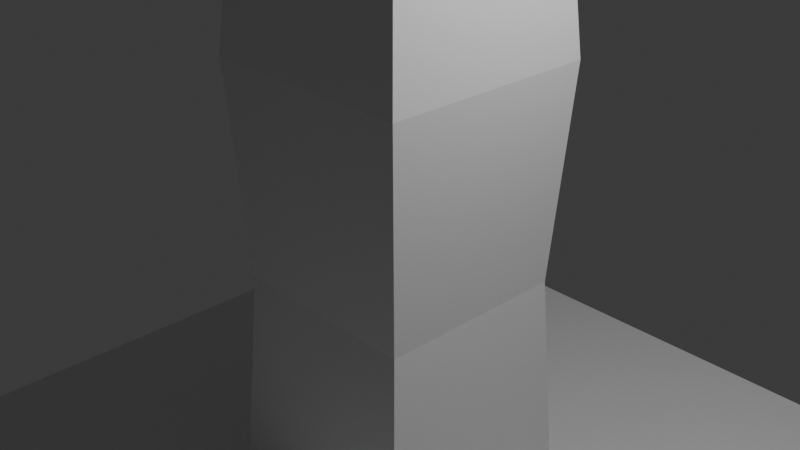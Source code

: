 # Source: finger.blend  (saved by Blender 5.1.30; exported with 4.5.12 LTS)
import bpy
from mathutils import Matrix  # noqa: F401  (used for matrix-valued properties, if any)

bpy.ops.wm.read_factory_settings(use_empty=True)
scene = bpy.context.scene
scene.name = 'Scene'

# ---- collections
col_collection = bpy.data.collections.new('Collection'); scene.collection.children.link(col_collection)

# ---- materials (node trees are filled in below, after node groups)
mat_material = bpy.data.materials.new('Material')
mat_material.alpha_threshold = 0.0
mat_material.use_backface_culling_lightprobe_volume = False
mat_material.roughness = 0.5
mat_material.line_color = (0.0, 0.0, 0.0, 1.0)

# ---- material node trees
mat_material.use_nodes = True; mat_material.node_tree.nodes.clear()
_N = mat_material.node_tree.nodes; _L = mat_material.node_tree.links
n0 = _N.new('ShaderNodeOutputMaterial'); n0.name = 'Material Output'; n0.location = (200, 100)
n1 = _N.new('ShaderNodeBsdfPrincipled'); n1.name = 'Principled BSDF'; n1.location = (-200, 100)
_L.new(n1.outputs[0], n0.inputs[0])
n0.is_active_output = True

# ---- world
world_world = bpy.data.worlds.new('World'); scene.world = world_world
world_world.use_nodes = True; world_world.node_tree.nodes.clear()
_N = world_world.node_tree.nodes; _L = world_world.node_tree.links
n0 = _N.new('ShaderNodeOutputWorld'); n0.name = 'World Output'; n0.location = (200, 100)
n1 = _N.new('ShaderNodeBackground'); n1.name = 'Background'; n1.location = (-200, 100)
n1.inputs[0].default_value = (0.05088, 0.05088, 0.05088, 1.0)
_L.new(n1.outputs[0], n0.inputs[0])
n0.is_active_output = True
world_world.color = (0.05088, 0.05088, 0.05088)
world_world.sun_shadow_jitter_overblur = 0.0

# ---- cameras
cam_camera = bpy.data.cameras.new('Camera')
cam_camera.clip_end = 100.0
cam_camera.ortho_scale = 7.314

# ---- lights
light_light = bpy.data.lights.new('Light', 'POINT')
light_light.energy = 1000.0
light_light.shadow_soft_size = 0.1

# ---- meshes
me_cube = bpy.data.meshes.new('Cube')
me_cube.from_pydata([(-0.8635, 0.4856, 8.969), (4.38, 4.38, -3.119), (-0.8635, -0.4855, 8.969), (4.38, -4.38, -3.119), (-1.07, -1.07, 3.299), (-4.38, 4.38, -3.119), (-1.07, 1.07, 3.299), (-4.38, -4.38, -3.119), (1.207, 1.207, 1.692), (-1.207, -1.207, 1.692), (1.207, -1.207, 1.692), (-1.207, 1.207, 1.692), (-1.342, -0.9777, 4.997), (-0.112, 0.7312, 7.427), (-0.112, -0.7312, 7.427), (-1.342, 0.9778, 4.997), (1.207, 1.207, -3.105), (1.207, -1.207, -3.105), (-1.207, 1.207, -3.105), (-1.207, -1.207, -3.105), (-4.38, 4.38, -5.537), (-4.38, -4.38, -5.537), (4.38, 4.38, -5.537), (4.38, -4.38, -5.537), (1.07, -1.07, 3.299), (1.07, 1.07, 3.299), (0.5207, 0.9778, 5.594), (0.5207, -0.9777, 5.594), (-0.6229, 0.3783, 8.875), (-0.6229, -0.3782, 8.875), (-0.03754, 0.5696, 7.674), (-0.03754, -0.5696, 7.674), (-1.01, 0.2475, 9.269), (-1.01, -0.2474, 9.269), (-0.9294, 0.2475, 9.308), (-0.9294, -0.2474, 9.308), (-1.932, 0.3783, 8.809), (-1.677, 0.7509, 6.79), (-1.932, -0.3782, 8.809), (-1.677, -0.7509, 6.79), (-0.7692, 0.7533, 8.907), (-1.212, 0.3783, 9.04), (-0.777, -0.7509, 8.903), (-1.212, -0.3782, 9.04), (-1.069, -1.069, -0.7064), (1.069, 1.069, -0.7064), (1.069, -1.069, -0.7064), (-1.069, 1.069, -0.7064)], [], [(16, 45, 46, 17), (17, 46, 44, 19), (8, 25, 24, 10), (5, 1, 22, 20), (2, 14, 31, 29), (19, 44, 47, 18), (47, 11, 8, 45), (45, 8, 10, 46), (44, 9, 11, 47), (46, 10, 9, 44), (6, 15, 26, 25), (25, 26, 27, 24), (4, 12, 15, 6), (24, 27, 12, 4), (3, 17, 19, 7), (7, 19, 18, 5), (1, 16, 17, 3), (5, 18, 16, 1), (20, 22, 23, 21), (3, 7, 21, 23), (7, 5, 20, 21), (1, 3, 23, 22), (10, 24, 4, 9), (9, 4, 6, 11), (11, 6, 25, 8), (13, 14, 27, 26), (30, 28, 29, 31), (2, 29, 35, 33), (14, 13, 30, 31), (13, 0, 28, 30), (32, 33, 35, 34), (0, 2, 33, 32), (28, 0, 32, 34), (29, 28, 34, 35), (43, 38, 39, 42), (41, 43, 42, 40), (38, 36, 37, 39), (36, 41, 40, 37), (12, 39, 37, 15), (41, 36, 38, 43), (15, 37, 40, 26), (27, 42, 39, 12), (2, 0, 40, 42), (0, 13, 26, 40), (14, 2, 42, 27), (18, 47, 45, 16)])
_uv = me_cube.uv_layers.new(name='UVMap')
_uv.uv.foreach_set('vector', [0.4375, 0.5, 0.4688, 0.5, 0.4688, 0.75, 0.4375, 0.75, 0.4375, 0.75, 0.4688, 0.75, 0.4688, 1.0, 0.4375, 1.0, 0.5, 0.5, 0.532, 0.5, 0.532, 0.75, 0.5, 0.75, 0.375, 0.25, 0.375, 0.5, 0.375, 0.5, 0.375, 0.25, 0.6194, 0.6929, 0.5681, 0.7039, 0.5681, 0.7039, 0.6194, 0.6929, 0.4375, 0.0, 0.4688, 0.0, 0.4688, 0.25, 0.4375, 0.25, 0.4688, 0.25, 0.5, 0.25, 0.5, 0.5, 0.4688, 0.5, 0.4688, 0.5, 0.5, 0.5, 0.5, 0.75, 0.4688, 0.75, 0.4688, 0.0, 0.5, 0.0, 0.5, 0.25, 0.4688, 0.25, 0.4688, 0.75, 0.5, 0.75, 0.5, 1.0, 0.4688, 1.0, 0.532, 0.25, 0.5625, 0.25, 0.5625, 0.5, 0.532, 0.5, 0.532, 0.5, 0.5625, 0.5, 0.5625, 0.75, 0.532, 0.75, 0.532, 0.0, 0.5625, 0.0, 0.5625, 0.25, 0.532, 0.25, 0.532, 0.75, 0.5625, 0.75, 0.5625, 1.0, 0.532, 1.0, 0.375, 0.75, 0.4375, 0.75, 0.4375, 1.0, 0.375, 1.0, 0.375, 0.0, 0.4375, 0.0, 0.4375, 0.25, 0.375, 0.25, 0.375, 0.5, 0.4375, 0.5, 0.4375, 0.75, 0.375, 0.75, 0.375, 0.25, 0.4375, 0.25, 0.4375, 0.5, 0.375, 0.5, 0.125, 0.5, 0.375, 0.5, 0.375, 0.75, 0.125, 0.75, 0.375, 0.75, 0.375, 1.0, 0.375, 1.0, 0.375, 0.75, 0.375, 0.0, 0.375, 0.25, 0.375, 0.25, 0.375, 0.0, 0.375, 0.5, 0.375, 0.75, 0.375, 0.75, 0.375, 0.5, 0.5, 0.75, 0.532, 0.75, 0.532, 1.0, 0.5, 1.0, 0.5, 0.0, 0.532, 0.0, 0.532, 0.25, 0.5, 0.25, 0.5, 0.25, 0.532, 0.25, 0.532, 0.5, 0.5, 0.5, 0.5681, 0.5461, 0.5681, 0.7039, 0.5625, 0.75, 0.5625, 0.5, 0.5681, 0.5461, 0.6194, 0.5571, 0.6194, 0.6929, 0.5681, 0.7039, 0.6194, 0.6929, 0.6194, 0.6929, 0.6194, 0.6929, 0.6194, 0.6929, 0.5681, 0.7039, 0.5681, 0.5461, 0.5681, 0.5461, 0.5681, 0.7039, 0.5681, 0.5461, 0.6194, 0.5571, 0.6194, 0.5571, 0.5681, 0.5461, 0.6194, 0.5571, 0.6194, 0.6929, 0.6194, 0.6929, 0.6194, 0.5571, 0.6194, 0.5571, 0.6194, 0.6929, 0.6194, 0.6929, 0.6194, 0.5571, 0.6194, 0.5571, 0.6194, 0.5571, 0.6194, 0.5571, 0.6194, 0.5571, 0.6194, 0.6929, 0.6194, 0.5571, 0.6194, 0.5571, 0.6194, 0.6929, 0.6832, 0.6918, 0.8168, 0.6918, 0.875, 0.75, 0.6206, 0.7509, 0.6832, 0.5582, 0.6832, 0.6918, 0.6206, 0.7509, 0.6206, 0.4992, 0.8168, 0.6918, 0.8168, 0.5582, 0.875, 0.5, 0.875, 0.75, 0.8168, 0.5582, 0.6832, 0.5582, 0.6206, 0.4992, 0.875, 0.5, 0.5625, 0.0, 0.6196, 0.0, 0.6196, 0.25, 0.5625, 0.25, 0.6832, 0.5582, 0.8168, 0.5582, 0.8168, 0.6918, 0.6832, 0.6918, 0.5625, 0.25, 0.6196, 0.25, 0.6206, 0.4992, 0.5625, 0.5, 0.5625, 0.75, 0.6206, 0.7509, 0.6196, 1.0, 0.5625, 1.0, 0.6194, 0.6929, 0.6194, 0.5571, 0.6206, 0.4992, 0.6206, 0.7509, 0.6194, 0.5571, 0.5681, 0.5461, 0.5625, 0.5, 0.6206, 0.4992, 0.5681, 0.7039, 0.6194, 0.6929, 0.6206, 0.7509, 0.5625, 0.75, 0.4375, 0.25, 0.4688, 0.25, 0.4688, 0.5, 0.4375, 0.5])
me_cube.materials.append(mat_material)
me_cube.use_mirror_vertex_groups = False
me_cube.update()

# ---- objects
ob_cube = bpy.data.objects.new('Cube', me_cube)
ob_light = bpy.data.objects.new('Light', light_light)
ob_camera = bpy.data.objects.new('Camera', cam_camera)

# ---- transforms, parenting, visibility, modifiers, constraints
ob_cube.location = (0.0, 0.0, 0.0)
ob_cube.lock_rotations_4d = False
ob_cube.empty_display_type = 'ARROWS'
ob_cube.lineart.crease_threshold = 0.0
ob_light.location = (4.076, 1.005, 5.904)
ob_light.rotation_euler = (0.6503, 0.05522, 1.866)
ob_light.lock_rotations_4d = False
ob_light.empty_display_type = 'ARROWS'
ob_light.color = (0.0, 0.0, 0.0, 0.0)
ob_light.lineart.crease_threshold = 0.0
ob_camera.location = (7.359, -6.926, 4.958)
ob_camera.rotation_euler = (1.109, 0.0, 0.8149)
ob_camera.lock_rotations_4d = False
ob_camera.empty_display_type = 'ARROWS'
ob_camera.color = (0.0, 0.0, 0.0, 0.0)
ob_camera.display_type = 'WIRE'
ob_camera.lineart.crease_threshold = 0.0

# ---- collection membership
col_collection.objects.link(ob_cube)
col_collection.objects.link(ob_light)
col_collection.objects.link(ob_camera)

# ---- scene / render settings (as saved in the file)
scene.camera = ob_camera
scene.frame_start = 1; scene.frame_end = 250; scene.frame_set(1)
scene.render.engine = 'BLENDER_EEVEE_NEXT'
scene.render.bake_bias = 0.0
scene.render.bake_samples = 0
scene.cycles.sampling_pattern = 'TABULATED_SOBOL'
scene.eevee.use_volume_custom_range = False
bpy.context.view_layer.update()
